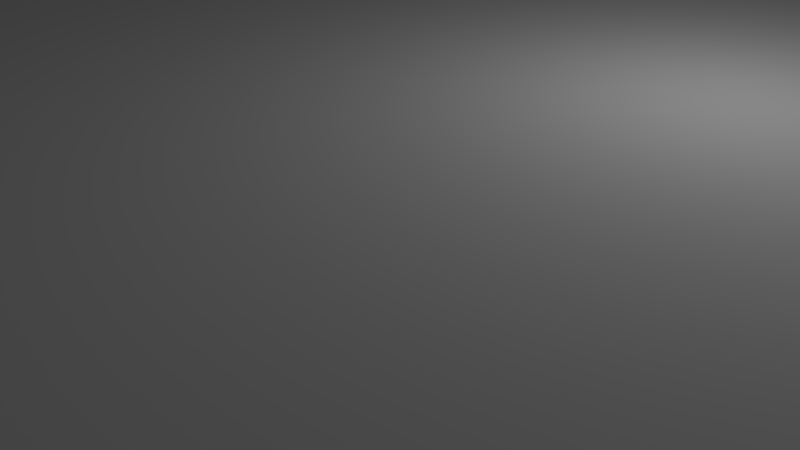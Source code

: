 # Source: SalleEscalierDesaxee.blend  (saved by Blender 2.73.0; exported with 4.5.12 LTS)
import bpy
from mathutils import Matrix  # noqa: F401  (used for matrix-valued properties, if any)

bpy.ops.wm.read_factory_settings(use_empty=True)
scene = bpy.context.scene
scene.name = 'Scene'

# ---- collections
col_collection_1 = bpy.data.collections.new('Collection 1'); scene.collection.children.link(col_collection_1)

# ---- materials (node trees are filled in below, after node groups)
mat_material = bpy.data.materials.new('Material')
mat_material.alpha_threshold = 0.0
mat_material.use_transparent_shadow = False
mat_material.roughness = 0.5
mat_material.line_color = (0.0, 0.0, 0.0, 1.0)

# ---- material node trees

# ---- world
world_world = bpy.data.worlds.new('World'); scene.world = world_world
world_world.color = (0.05088, 0.05088, 0.05088)
world_world.use_sun_shadow = False
world_world.sun_shadow_jitter_overblur = 0.0
world_world.cycles.sampling_method = 'MANUAL'
world_world.cycles.sample_map_resolution = 256

# ---- cameras
cam_camera = bpy.data.cameras.new('Camera')
cam_camera.clip_end = 100.0
cam_camera.lens = 35.0
cam_camera.sensor_width = 32.0
cam_camera.sensor_height = 18.0
cam_camera.ortho_scale = 7.314
cam_camera.dof.focus_distance = 0.0
cam_camera.dof.aperture_fstop = 128.0

# ---- lights
light_lamp = bpy.data.lights.new('Lamp', 'POINT')
light_lamp.transmission_factor = 0.0
light_lamp.cutoff_distance = 30.0
light_lamp.energy = 100.0
light_lamp.shadow_buffer_clip_start = 1.001
light_lamp.shadow_soft_size = 0.1
light_lamp.shadow_maximum_resolution = 0.006
light_lamp.use_absolute_resolution = True
light_lamp.cycles.use_multiple_importance_sampling = False

# ---- meshes
me_cube = bpy.data.meshes.new('Cube')
me_cube.from_pydata([(9.0, 9.0, -1.0), (9.0, -9.0, -1.0), (-9.0, -9.0, -1.0), (-9.0, 9.0, -1.0), (9.0, 9.0, 1.74), (9.0, -9.0, 1.74), (-9.0, -9.0, 1.74), (-9.0, 9.0, 1.74), (9.0, 9.0, -0.8), (9.0, -9.0, -0.8), (-9.0, -9.0, -0.8), (-9.0, 9.0, -0.8), (-9.6, -9.0, -0.8), (-9.6, 9.0, -0.8), (-9.6, -9.0, -0.6), (-9.6, 9.0, -0.6), (-10.2, -9.0, -0.6), (-10.2, 9.0, -0.6), (-10.2, -9.0, -0.4), (-10.2, 9.0, -0.4), (-16.2, -9.0, -0.4), (-16.2, 9.0, -0.4), (-16.2, -9.0, 1.74), (-16.2, 9.0, 1.74), (9.0, 9.6, -0.8), (-9.0, 9.6, -0.8), (9.0, 9.6, -0.6), (-9.0, 9.6, -0.6), (9.0, 10.2, -0.6), (-9.0, 10.2, -0.6), (9.0, 10.2, -0.4), (-9.0, 10.2, -0.4), (9.0, 16.2, -0.4), (-9.0, 16.2, -0.4), (9.0, 16.2, 1.74), (-9.0, 16.2, 1.74), (9.6, 9.0, -0.8), (9.6, -9.0, -0.8), (9.6, 9.0, -0.6), (9.6, -9.0, -0.6), (10.2, 9.0, -0.6), (10.2, -9.0, -0.6), (10.2, 9.0, -0.4), (10.2, -9.0, -0.4), (16.2, 9.0, -0.4), (16.2, -9.0, -0.4), (16.2, 9.0, 1.74), (16.2, -9.0, 1.74), (9.0, -9.6, -0.8), (-9.0, -9.6, -0.8), (9.0, -9.6, -0.6), (-9.0, -9.6, -0.6), (9.0, -10.2, -0.6), (-9.0, -10.2, -0.6), (9.0, -10.2, -0.4), (-9.0, -10.2, -0.4), (9.0, -16.2, -0.4), (-9.0, -16.2, -0.4), (9.0, -16.2, 1.74), (-9.0, -16.2, 1.74), (-9.6, -9.0, 1.74), (-9.6, 9.0, 1.74), (-10.2, -9.0, 1.74), (-10.2, 9.0, 1.74), (9.0, 9.6, 1.74), (-9.0, 9.6, 1.74), (9.0, 10.2, 1.74), (-9.0, 10.2, 1.74), (9.6, 9.0, 1.74), (9.6, -9.0, 1.74), (10.2, 9.0, 1.74), (10.2, -9.0, 1.74), (9.0, -9.6, 1.74), (-9.0, -9.6, 1.74), (9.0, -10.2, 1.74), (-9.0, -10.2, 1.74)], [], [(0, 3, 2, 1), (4, 5, 6, 7), (20, 22, 62, 18), (63, 62, 22, 23), (60, 62, 63, 61), (8, 11, 3, 0), (6, 60, 61, 7), (2, 3, 11, 10), (1, 2, 10, 9), (0, 1, 9, 8), (11, 13, 12, 10), (13, 15, 14, 12), (15, 17, 16, 14), (17, 19, 18, 16), (19, 21, 20, 18), (21, 23, 22, 20), (11, 8, 24, 25), (25, 24, 26, 27), (27, 26, 28, 29), (29, 28, 30, 31), (31, 30, 32, 33), (33, 32, 34, 35), (9, 37, 36, 8), (37, 39, 38, 36), (39, 41, 40, 38), (41, 43, 42, 40), (43, 45, 44, 42), (45, 47, 46, 44), (10, 49, 48, 9), (49, 51, 50, 48), (51, 53, 52, 50), (53, 55, 54, 52), (55, 57, 56, 54), (57, 59, 58, 56), (14, 16, 18, 62, 60), (60, 6, 10, 12, 14), (21, 19, 63, 23), (17, 15, 61, 63, 19), (7, 61, 15, 13, 11), (7, 65, 64, 4), (65, 67, 66, 64), (35, 34, 66, 67), (31, 33, 35, 67), (27, 29, 31, 67, 65), (11, 25, 27, 65, 7), (30, 66, 34, 32), (26, 64, 66, 30, 28), (8, 4, 64, 26, 24), (4, 68, 69, 5), (68, 70, 71, 69), (47, 71, 70, 46), (42, 44, 46, 70), (38, 40, 42, 70, 68), (8, 36, 38, 68, 4), (43, 71, 47, 45), (41, 39, 69, 71, 43), (37, 9, 5, 69, 39), (5, 72, 73, 6), (72, 74, 75, 73), (59, 75, 74, 58), (54, 56, 58, 74), (50, 52, 54, 74, 72), (9, 48, 50, 72, 5), (55, 75, 59, 57), (53, 51, 73, 75, 55), (49, 10, 6, 73, 51)])
_uv = me_cube.uv_layers.new(name='UVMap')
_uv.uv.foreach_set('vector', [0.0006222, 0.3335, 0.3322, 0.3335, 0.3322, 0.6651, 0.0006222, 0.6651, 0.3322, 0.3322, 0.0006223, 0.3322, 0.0006222, 0.0006224, 0.3322, 0.0006222, 0.7769, 0.1201, 0.7769, 0.2384, 0.6664, 0.2384, 0.6664, 0.1201, 0.6651, 0.9247, 0.3335, 0.9247, 0.3335, 0.8142, 0.6651, 0.8142, 0.0006222, 0.9625, 0.0006222, 0.9514, 0.3322, 0.9514, 0.3322, 0.9625, 0.6651, 0.9493, 0.3335, 0.9493, 0.3335, 0.9383, 0.6651, 0.9383, 0.3335, 0.9616, 0.3335, 0.9506, 0.6651, 0.9506, 0.6651, 0.9616, 0.6664, 0.9629, 0.998, 0.9629, 0.998, 0.9739, 0.6664, 0.9739, 0.998, 0.8899, 0.6664, 0.8899, 0.6664, 0.8789, 0.998, 0.8789, 0.998, 0.9985, 0.6664, 0.9985, 0.6664, 0.9875, 0.998, 0.9875, 0.998, 0.8543, 0.998, 0.8653, 0.6664, 0.8653, 0.6664, 0.8543, 0.998, 0.9506, 0.998, 0.9616, 0.6663, 0.9616, 0.6663, 0.9506, 0.3322, 0.976, 0.3322, 0.9871, 0.0006222, 0.9871, 0.0006222, 0.976, 0.6651, 0.9752, 0.6651, 0.9862, 0.3335, 0.9862, 0.3335, 0.9752, 0.3322, 0.7781, 0.3322, 0.8887, 0.0006222, 0.8887, 0.0006222, 0.7781, 0.6651, 0.3592, 0.6651, 0.4775, 0.3335, 0.4775, 0.3335, 0.3592, 0.0006222, 0.9022, 0.3322, 0.9022, 0.3322, 0.9133, 0.0006222, 0.9133, 0.0006222, 0.9268, 0.3322, 0.9268, 0.3322, 0.9379, 0.0006222, 0.9379, 0.0006222, 0.8899, 0.3322, 0.8899, 0.3322, 0.901, 0.0006222, 0.901, 0.0006222, 0.9391, 0.3322, 0.9391, 0.3322, 0.9502, 0.0006222, 0.9502, 0.3335, 0.4787, 0.6652, 0.4788, 0.6651, 0.5894, 0.3335, 0.5893, 0.3335, 0.0006222, 0.6651, 0.0006222, 0.6651, 0.1189, 0.3335, 0.1189, 0.6664, 0.9022, 0.6664, 0.8912, 0.998, 0.8912, 0.998, 0.9022, 0.0006222, 0.9994, 0.0006222, 0.9883, 0.3322, 0.9883, 0.3322, 0.9994, 0.6664, 0.9862, 0.6664, 0.9752, 0.998, 0.9752, 0.998, 0.9862, 0.3335, 0.9985, 0.3335, 0.9875, 0.6651, 0.9875, 0.6651, 0.9985, 0.6664, 0.3502, 0.6664, 0.2397, 0.998, 0.2397, 0.998, 0.3502, 0.3335, 0.3579, 0.3335, 0.2397, 0.6651, 0.2397, 0.6651, 0.3579, 0.6663, 0.9493, 0.6663, 0.9383, 0.998, 0.9383, 0.998, 0.9493, 0.6664, 0.9145, 0.6664, 0.9035, 0.998, 0.9035, 0.998, 0.9145, 0.6663, 0.937, 0.6663, 0.926, 0.998, 0.926, 0.998, 0.937, 0.6664, 0.8407, 0.6664, 0.8297, 0.998, 0.8297, 0.998, 0.8407, 0.6664, 0.1112, 0.6664, 0.0006222, 0.998, 0.0006222, 0.998, 0.1112, 0.3335, 0.2384, 0.3335, 0.1201, 0.6651, 0.1201, 0.6651, 0.2384, 0.9278, 0.6346, 0.9386, 0.6346, 0.9397, 0.6455, 0.9386, 0.7609, 0.9278, 0.7608, 0.9143, 0.775, 0.9032, 0.775, 0.9032, 0.6346, 0.9143, 0.6346, 0.9143, 0.6457, 0.7781, 0.3515, 0.8887, 0.3515, 0.8887, 0.4697, 0.7781, 0.4697, 0.9032, 0.4972, 0.9146, 0.4972, 0.9146, 0.6295, 0.9045, 0.6296, 0.9032, 0.5221, 0.9013, 0.4958, 0.8915, 0.4959, 0.8899, 0.3811, 0.8899, 0.3515, 0.9013, 0.3515, 0.0006222, 0.9748, 0.0006222, 0.9637, 0.3322, 0.9637, 0.3322, 0.9748, 0.3335, 0.9739, 0.3335, 0.9629, 0.6651, 0.9629, 0.6651, 0.9739, 0.0006222, 0.6664, 0.3322, 0.6664, 0.3322, 0.7769, 0.0006222, 0.7769, 0.7781, 0.5906, 0.8887, 0.5906, 0.8887, 0.7089, 0.7781, 0.7089, 0.9289, 0.4972, 0.9397, 0.4972, 0.9408, 0.508, 0.9397, 0.6234, 0.9289, 0.6233, 0.9155, 0.6346, 0.9266, 0.6346, 0.9266, 0.6457, 0.9266, 0.775, 0.9155, 0.775, 0.6664, 0.4787, 0.7847, 0.4787, 0.7847, 0.5893, 0.6664, 0.5893, 0.9531, 0.4972, 0.9531, 0.6265, 0.942, 0.6265, 0.942, 0.5082, 0.942, 0.4972, 0.9136, 0.3515, 0.9136, 0.4918, 0.9025, 0.4918, 0.9026, 0.3625, 0.9026, 0.3515, 0.998, 0.8666, 0.998, 0.8776, 0.6664, 0.8776, 0.6664, 0.8666, 0.998, 0.842, 0.998, 0.853, 0.6664, 0.853, 0.6664, 0.842, 0.3335, 0.8129, 0.3335, 0.7024, 0.6651, 0.7024, 0.6651, 0.8129, 0.7781, 0.1201, 0.8887, 0.1201, 0.8887, 0.2384, 0.7781, 0.2384, 0.9518, 0.3515, 0.9628, 0.3515, 0.9628, 0.3625, 0.9628, 0.4808, 0.9518, 0.4808, 0.8899, 0.4972, 0.9006, 0.4972, 0.902, 0.508, 0.9006, 0.6334, 0.8899, 0.6333, 0.7769, 0.3515, 0.7769, 0.4697, 0.6664, 0.4697, 0.6664, 0.3515, 0.941, 0.6346, 0.952, 0.6346, 0.952, 0.764, 0.941, 0.764, 0.941, 0.6457, 0.9272, 0.3515, 0.9382, 0.3515, 0.9382, 0.4918, 0.9272, 0.4918, 0.9272, 0.3625, 0.6651, 0.926, 0.6651, 0.937, 0.3335, 0.937, 0.3335, 0.926, 0.3322, 0.9145, 0.3322, 0.9256, 0.0006222, 0.9256, 0.0006222, 0.9145, 0.3335, 0.7012, 0.3335, 0.5906, 0.6651, 0.5906, 0.6651, 0.7012, 0.6664, 0.7101, 0.7769, 0.7101, 0.7769, 0.8284, 0.6664, 0.8284, 0.9158, 0.4972, 0.9266, 0.4972, 0.9277, 0.508, 0.9266, 0.6234, 0.9158, 0.6233, 0.8899, 0.6346, 0.9006, 0.6346, 0.902, 0.6455, 0.9006, 0.7709, 0.8899, 0.7708, 0.7769, 0.5906, 0.7769, 0.7089, 0.6664, 0.7089, 0.6664, 0.5906, 0.9395, 0.3515, 0.9505, 0.3515, 0.9505, 0.4808, 0.9395, 0.4808, 0.9395, 0.3625, 0.9149, 0.3515, 0.9259, 0.3515, 0.9259, 0.4918, 0.9149, 0.4918, 0.9149, 0.3625])
me_cube.materials.append(mat_material)
me_cube.use_remesh_preserve_volume = False
me_cube.use_remesh_preserve_attributes = False
me_cube.use_mirror_vertex_groups = False
me_cube.update()

# ---- objects
ob_cube = bpy.data.objects.new('Cube', me_cube)
ob_lamp = bpy.data.objects.new('Lamp', light_lamp)
ob_camera = bpy.data.objects.new('Camera', cam_camera)

# ---- transforms, parenting, visibility, modifiers, constraints
ob_cube.location = (0.0, 0.0, 1.0)
ob_cube.lock_rotations_4d = False
ob_cube.empty_display_type = 'ARROWS'
ob_cube.lineart.crease_threshold = 0.0
ob_lamp.location = (4.076, 1.005, 5.904)
ob_lamp.rotation_euler = (0.6503, 0.05522, 1.866)
ob_lamp.lock_rotations_4d = False
ob_lamp.empty_display_type = 'ARROWS'
ob_lamp.color = (0.0, 0.0, 0.0, 0.0)
ob_lamp.lineart.crease_threshold = 0.0
ob_camera.location = (7.481, -6.508, 5.344)
ob_camera.rotation_euler = (1.109, 0.01082, 0.8149)
ob_camera.lock_rotations_4d = False
ob_camera.empty_display_type = 'ARROWS'
ob_camera.color = (0.0, 0.0, 0.0, 0.0)
ob_camera.display_type = 'WIRE'
ob_camera.lineart.crease_threshold = 0.0

# ---- collection membership
col_collection_1.objects.link(ob_cube)
col_collection_1.objects.link(ob_lamp)
col_collection_1.objects.link(ob_camera)

# ---- scene / render settings (as saved in the file)
scene.camera = ob_camera
scene.frame_start = 1; scene.frame_end = 250; scene.frame_set(1)
scene.render.engine = 'BLENDER_EEVEE_NEXT'
scene.render.resolution_percentage = 50
scene.render.dither_intensity = 0.0
scene.cycles.use_denoising = False
scene.cycles.samples = 10
scene.cycles.sampling_pattern = 'TABULATED_SOBOL'
scene.cycles.light_sampling_threshold = 0.0
scene.cycles.use_adaptive_sampling = False
scene.cycles.use_light_tree = False
scene.cycles.blur_glossy = 0.0
scene.cycles.pixel_filter_type = 'GAUSSIAN'
scene.cycles.sample_clamp_indirect = 0.0
scene.view_settings.view_transform = 'Standard'
bpy.context.view_layer.update()
